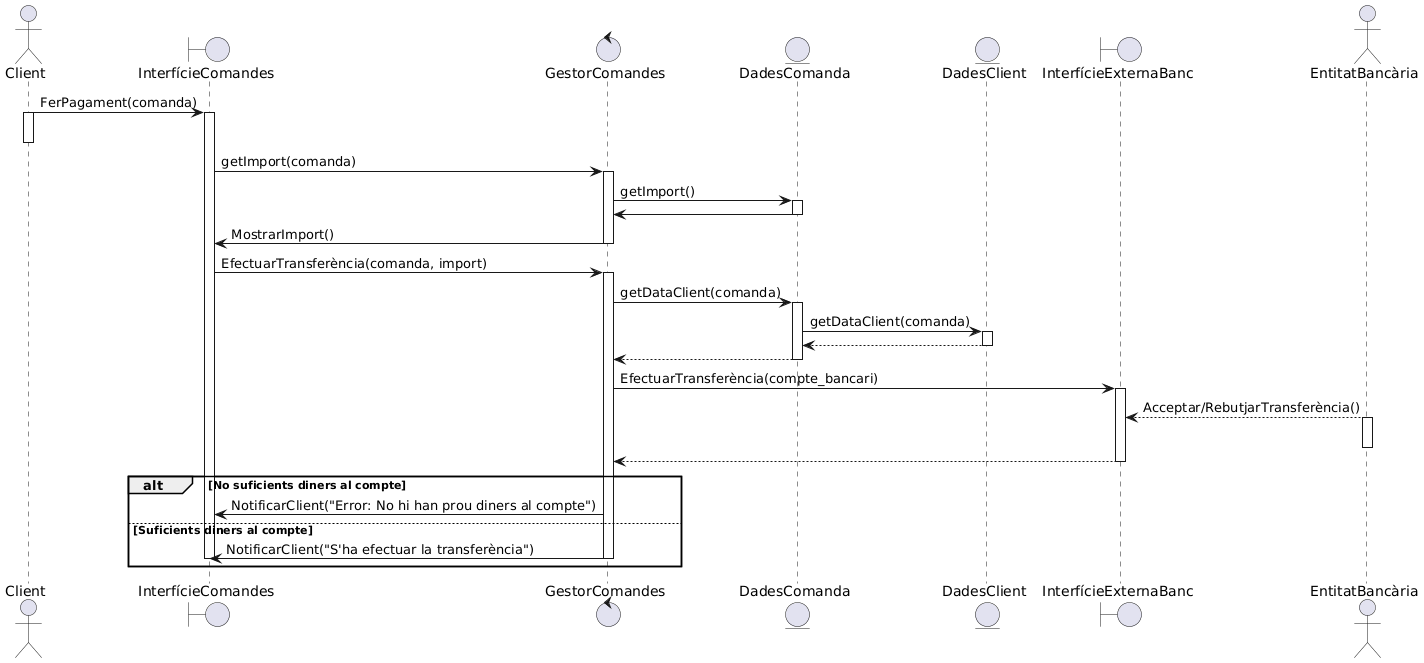

The diagram above was rendered by PlantUML. Its source (embedded in the PNG):
@startuml
actor Client
boundary InterfícieComandes

control GestorComandes
entity DadesComanda

entity DadesClient

boundary InterfícieExternaBanc
actor EntitatBancària



Client -> InterfícieComandes++:FerPagament(comanda)
Client++
Client--
InterfícieComandes -> GestorComandes++:getImport(comanda)
GestorComandes -> DadesComanda++:getImport()
DadesComanda -> GestorComandes--
GestorComandes -> InterfícieComandes--: MostrarImport()



'InterfícieComandes->GestorComptes++:FerPagament(import,client)
InterfícieComandes->GestorComandes++:EfectuarTransferència(comanda, import)
GestorComandes->DadesComanda++:getDataClient(comanda)

DadesComanda->DadesClient++:getDataClient(comanda)
DadesClient-->DadesComanda--
DadesComanda-->GestorComandes--

GestorComandes->InterfícieExternaBanc++:EfectuarTransferència(compte_bancari)

EntitatBancària --> InterfícieExternaBanc:Acceptar/RebutjarTransferència()
EntitatBancària++
EntitatBancària--
InterfícieExternaBanc-->GestorComandes--
alt No suficients diners al compte
GestorComandes -> InterfícieComandes: NotificarClient("Error: No hi han prou diners al compte")
else Suficients diners al compte
GestorComandes ->InterfícieComandes--:NotificarClient("S'ha efectuar la transferència")
InterfícieComandes--
end
@enduml